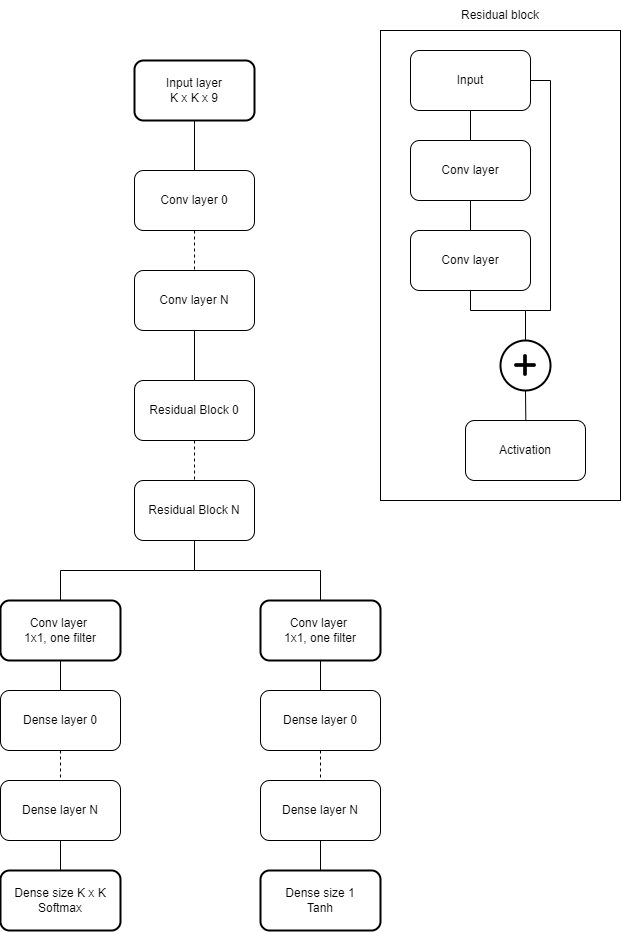

The diagram above was exported from draw.io. Its source (the exported page's mxGraphModel, read from the mxfile embedded in the PNG):
<mxGraphModel dx="1718" dy="914" grid="1" gridSize="10" guides="1" tooltips="1" connect="1" arrows="1" fold="1" page="1" pageScale="1" pageWidth="827" pageHeight="1169" math="0" shadow="0">
  <root>
    <mxCell id="0" />
    <mxCell id="1" parent="0" />
    <mxCell id="N1Hf_s5-NzfGw0Xx43m0-39" value="" style="rounded=0;whiteSpace=wrap;html=1;strokeWidth=1;fillColor=none;" vertex="1" parent="1">
      <mxGeometry x="600" y="120" width="240" height="470" as="geometry" />
    </mxCell>
    <mxCell id="N1Hf_s5-NzfGw0Xx43m0-3" style="edgeStyle=orthogonalEdgeStyle;rounded=0;orthogonalLoop=1;jettySize=auto;html=1;exitX=0.5;exitY=1;exitDx=0;exitDy=0;entryX=0.5;entryY=0;entryDx=0;entryDy=0;endArrow=none;endFill=0;" edge="1" parent="1" source="N1Hf_s5-NzfGw0Xx43m0-1" target="N1Hf_s5-NzfGw0Xx43m0-2">
      <mxGeometry relative="1" as="geometry" />
    </mxCell>
    <mxCell id="N1Hf_s5-NzfGw0Xx43m0-1" value="Input layer&lt;br&gt;K x K x 9" style="rounded=1;whiteSpace=wrap;html=1;strokeWidth=2;" vertex="1" parent="1">
      <mxGeometry x="354" y="150" width="120" height="60" as="geometry" />
    </mxCell>
    <mxCell id="N1Hf_s5-NzfGw0Xx43m0-7" style="edgeStyle=orthogonalEdgeStyle;rounded=0;orthogonalLoop=1;jettySize=auto;html=1;exitX=0.5;exitY=1;exitDx=0;exitDy=0;entryX=0.5;entryY=0;entryDx=0;entryDy=0;endArrow=none;endFill=0;dashed=1;" edge="1" parent="1" source="N1Hf_s5-NzfGw0Xx43m0-2" target="N1Hf_s5-NzfGw0Xx43m0-6">
      <mxGeometry relative="1" as="geometry" />
    </mxCell>
    <mxCell id="N1Hf_s5-NzfGw0Xx43m0-2" value="Conv layer 0" style="rounded=1;whiteSpace=wrap;html=1;" vertex="1" parent="1">
      <mxGeometry x="354" y="260" width="120" height="60" as="geometry" />
    </mxCell>
    <mxCell id="N1Hf_s5-NzfGw0Xx43m0-10" style="edgeStyle=orthogonalEdgeStyle;rounded=0;orthogonalLoop=1;jettySize=auto;html=1;exitX=0.5;exitY=1;exitDx=0;exitDy=0;entryX=0.5;entryY=0;entryDx=0;entryDy=0;endArrow=none;endFill=0;dashed=1;" edge="1" parent="1" source="N1Hf_s5-NzfGw0Xx43m0-4" target="N1Hf_s5-NzfGw0Xx43m0-9">
      <mxGeometry relative="1" as="geometry" />
    </mxCell>
    <mxCell id="N1Hf_s5-NzfGw0Xx43m0-4" value="Residual Block 0" style="rounded=1;whiteSpace=wrap;html=1;" vertex="1" parent="1">
      <mxGeometry x="354" y="470" width="120" height="60" as="geometry" />
    </mxCell>
    <mxCell id="N1Hf_s5-NzfGw0Xx43m0-8" style="edgeStyle=orthogonalEdgeStyle;rounded=0;orthogonalLoop=1;jettySize=auto;html=1;exitX=0.5;exitY=1;exitDx=0;exitDy=0;entryX=0.5;entryY=0;entryDx=0;entryDy=0;endArrow=none;endFill=0;" edge="1" parent="1" source="N1Hf_s5-NzfGw0Xx43m0-6" target="N1Hf_s5-NzfGw0Xx43m0-4">
      <mxGeometry relative="1" as="geometry" />
    </mxCell>
    <mxCell id="N1Hf_s5-NzfGw0Xx43m0-6" value="Conv layer N" style="rounded=1;whiteSpace=wrap;html=1;" vertex="1" parent="1">
      <mxGeometry x="354" y="360" width="120" height="60" as="geometry" />
    </mxCell>
    <mxCell id="N1Hf_s5-NzfGw0Xx43m0-13" style="edgeStyle=orthogonalEdgeStyle;rounded=0;orthogonalLoop=1;jettySize=auto;html=1;exitX=0.5;exitY=1;exitDx=0;exitDy=0;entryX=0.5;entryY=0;entryDx=0;entryDy=0;endArrow=none;endFill=0;" edge="1" parent="1" source="N1Hf_s5-NzfGw0Xx43m0-9" target="N1Hf_s5-NzfGw0Xx43m0-11">
      <mxGeometry relative="1" as="geometry" />
    </mxCell>
    <mxCell id="N1Hf_s5-NzfGw0Xx43m0-9" value="Residual Block N" style="rounded=1;whiteSpace=wrap;html=1;" vertex="1" parent="1">
      <mxGeometry x="354" y="570" width="120" height="60" as="geometry" />
    </mxCell>
    <mxCell id="N1Hf_s5-NzfGw0Xx43m0-16" style="edgeStyle=orthogonalEdgeStyle;rounded=0;orthogonalLoop=1;jettySize=auto;html=1;exitX=0.5;exitY=1;exitDx=0;exitDy=0;entryX=0.5;entryY=0;entryDx=0;entryDy=0;endArrow=none;endFill=0;" edge="1" parent="1" source="N1Hf_s5-NzfGw0Xx43m0-11" target="N1Hf_s5-NzfGw0Xx43m0-15">
      <mxGeometry relative="1" as="geometry" />
    </mxCell>
    <mxCell id="N1Hf_s5-NzfGw0Xx43m0-11" value="Conv layer&amp;nbsp;&lt;br&gt;1x1, one filter" style="rounded=1;whiteSpace=wrap;html=1;strokeWidth=2;" vertex="1" parent="1">
      <mxGeometry x="220" y="690" width="120" height="60" as="geometry" />
    </mxCell>
    <mxCell id="N1Hf_s5-NzfGw0Xx43m0-14" style="edgeStyle=orthogonalEdgeStyle;rounded=0;orthogonalLoop=1;jettySize=auto;html=1;exitX=0.5;exitY=0;exitDx=0;exitDy=0;entryX=0.5;entryY=1;entryDx=0;entryDy=0;endArrow=none;endFill=0;" edge="1" parent="1" source="N1Hf_s5-NzfGw0Xx43m0-12" target="N1Hf_s5-NzfGw0Xx43m0-9">
      <mxGeometry relative="1" as="geometry" />
    </mxCell>
    <mxCell id="N1Hf_s5-NzfGw0Xx43m0-23" style="edgeStyle=orthogonalEdgeStyle;rounded=0;orthogonalLoop=1;jettySize=auto;html=1;exitX=0.5;exitY=1;exitDx=0;exitDy=0;entryX=0.5;entryY=0;entryDx=0;entryDy=0;endArrow=none;endFill=0;" edge="1" parent="1" source="N1Hf_s5-NzfGw0Xx43m0-12" target="N1Hf_s5-NzfGw0Xx43m0-21">
      <mxGeometry relative="1" as="geometry" />
    </mxCell>
    <mxCell id="N1Hf_s5-NzfGw0Xx43m0-12" value="Conv layer&amp;nbsp;&lt;br&gt;1x1, one filter" style="rounded=1;whiteSpace=wrap;html=1;strokeWidth=2;" vertex="1" parent="1">
      <mxGeometry x="480" y="690" width="120" height="60" as="geometry" />
    </mxCell>
    <mxCell id="N1Hf_s5-NzfGw0Xx43m0-19" style="edgeStyle=orthogonalEdgeStyle;rounded=0;orthogonalLoop=1;jettySize=auto;html=1;exitX=0.5;exitY=1;exitDx=0;exitDy=0;entryX=0.5;entryY=0;entryDx=0;entryDy=0;endArrow=none;endFill=0;dashed=1;" edge="1" parent="1" source="N1Hf_s5-NzfGw0Xx43m0-15" target="N1Hf_s5-NzfGw0Xx43m0-18">
      <mxGeometry relative="1" as="geometry" />
    </mxCell>
    <mxCell id="N1Hf_s5-NzfGw0Xx43m0-15" value="Dense layer 0" style="rounded=1;whiteSpace=wrap;html=1;" vertex="1" parent="1">
      <mxGeometry x="220" y="780" width="120" height="60" as="geometry" />
    </mxCell>
    <mxCell id="N1Hf_s5-NzfGw0Xx43m0-27" style="edgeStyle=orthogonalEdgeStyle;rounded=0;orthogonalLoop=1;jettySize=auto;html=1;exitX=0.5;exitY=1;exitDx=0;exitDy=0;entryX=0.5;entryY=0;entryDx=0;entryDy=0;endArrow=none;endFill=0;" edge="1" parent="1" source="N1Hf_s5-NzfGw0Xx43m0-18" target="N1Hf_s5-NzfGw0Xx43m0-24">
      <mxGeometry relative="1" as="geometry" />
    </mxCell>
    <mxCell id="N1Hf_s5-NzfGw0Xx43m0-18" value="Dense layer N" style="rounded=1;whiteSpace=wrap;html=1;" vertex="1" parent="1">
      <mxGeometry x="220" y="870" width="120" height="60" as="geometry" />
    </mxCell>
    <mxCell id="N1Hf_s5-NzfGw0Xx43m0-20" style="edgeStyle=orthogonalEdgeStyle;rounded=0;orthogonalLoop=1;jettySize=auto;html=1;exitX=0.5;exitY=1;exitDx=0;exitDy=0;entryX=0.5;entryY=0;entryDx=0;entryDy=0;endArrow=none;endFill=0;dashed=1;" edge="1" parent="1" source="N1Hf_s5-NzfGw0Xx43m0-21" target="N1Hf_s5-NzfGw0Xx43m0-22">
      <mxGeometry relative="1" as="geometry" />
    </mxCell>
    <mxCell id="N1Hf_s5-NzfGw0Xx43m0-21" value="Dense layer 0" style="rounded=1;whiteSpace=wrap;html=1;" vertex="1" parent="1">
      <mxGeometry x="480" y="780" width="120" height="60" as="geometry" />
    </mxCell>
    <mxCell id="N1Hf_s5-NzfGw0Xx43m0-26" style="edgeStyle=orthogonalEdgeStyle;rounded=0;orthogonalLoop=1;jettySize=auto;html=1;exitX=0.5;exitY=1;exitDx=0;exitDy=0;entryX=0.5;entryY=0;entryDx=0;entryDy=0;endArrow=none;endFill=0;" edge="1" parent="1" source="N1Hf_s5-NzfGw0Xx43m0-22" target="N1Hf_s5-NzfGw0Xx43m0-25">
      <mxGeometry relative="1" as="geometry" />
    </mxCell>
    <mxCell id="N1Hf_s5-NzfGw0Xx43m0-22" value="Dense layer N" style="rounded=1;whiteSpace=wrap;html=1;" vertex="1" parent="1">
      <mxGeometry x="480" y="870" width="120" height="60" as="geometry" />
    </mxCell>
    <mxCell id="N1Hf_s5-NzfGw0Xx43m0-24" value="Dense size K x K&lt;br&gt;Softmax" style="rounded=1;whiteSpace=wrap;html=1;strokeWidth=2;" vertex="1" parent="1">
      <mxGeometry x="220" y="960" width="120" height="60" as="geometry" />
    </mxCell>
    <mxCell id="N1Hf_s5-NzfGw0Xx43m0-25" value="Dense size 1&lt;br&gt;Tanh" style="rounded=1;whiteSpace=wrap;html=1;strokeWidth=2;" vertex="1" parent="1">
      <mxGeometry x="480" y="960" width="120" height="60" as="geometry" />
    </mxCell>
    <mxCell id="N1Hf_s5-NzfGw0Xx43m0-30" style="edgeStyle=orthogonalEdgeStyle;rounded=0;orthogonalLoop=1;jettySize=auto;html=1;exitX=0.5;exitY=1;exitDx=0;exitDy=0;entryX=0.5;entryY=0;entryDx=0;entryDy=0;endArrow=none;endFill=0;" edge="1" parent="1" source="N1Hf_s5-NzfGw0Xx43m0-28" target="N1Hf_s5-NzfGw0Xx43m0-29">
      <mxGeometry relative="1" as="geometry" />
    </mxCell>
    <mxCell id="N1Hf_s5-NzfGw0Xx43m0-28" value="Conv layer" style="rounded=1;whiteSpace=wrap;html=1;" vertex="1" parent="1">
      <mxGeometry x="630" y="230" width="120" height="60" as="geometry" />
    </mxCell>
    <mxCell id="N1Hf_s5-NzfGw0Xx43m0-35" style="edgeStyle=orthogonalEdgeStyle;rounded=0;orthogonalLoop=1;jettySize=auto;html=1;exitX=0.5;exitY=1;exitDx=0;exitDy=0;entryX=0.5;entryY=0;entryDx=0;entryDy=0;endArrow=none;endFill=0;" edge="1" parent="1" source="N1Hf_s5-NzfGw0Xx43m0-29" target="N1Hf_s5-NzfGw0Xx43m0-34">
      <mxGeometry relative="1" as="geometry">
        <Array as="points">
          <mxPoint x="690" y="400" />
          <mxPoint x="745" y="400" />
        </Array>
      </mxGeometry>
    </mxCell>
    <mxCell id="N1Hf_s5-NzfGw0Xx43m0-29" value="Conv layer" style="rounded=1;whiteSpace=wrap;html=1;" vertex="1" parent="1">
      <mxGeometry x="630" y="320" width="120" height="60" as="geometry" />
    </mxCell>
    <mxCell id="N1Hf_s5-NzfGw0Xx43m0-33" style="edgeStyle=orthogonalEdgeStyle;rounded=0;orthogonalLoop=1;jettySize=auto;html=1;exitX=0.5;exitY=1;exitDx=0;exitDy=0;endArrow=none;endFill=0;" edge="1" parent="1" source="N1Hf_s5-NzfGw0Xx43m0-32" target="N1Hf_s5-NzfGw0Xx43m0-28">
      <mxGeometry relative="1" as="geometry" />
    </mxCell>
    <mxCell id="N1Hf_s5-NzfGw0Xx43m0-36" style="edgeStyle=orthogonalEdgeStyle;rounded=0;orthogonalLoop=1;jettySize=auto;html=1;exitX=1;exitY=0.5;exitDx=0;exitDy=0;entryX=0.5;entryY=0;entryDx=0;entryDy=0;endArrow=none;endFill=0;" edge="1" parent="1" source="N1Hf_s5-NzfGw0Xx43m0-32" target="N1Hf_s5-NzfGw0Xx43m0-34">
      <mxGeometry relative="1" as="geometry">
        <Array as="points">
          <mxPoint x="770" y="170" />
          <mxPoint x="770" y="400" />
          <mxPoint x="745" y="400" />
        </Array>
      </mxGeometry>
    </mxCell>
    <mxCell id="N1Hf_s5-NzfGw0Xx43m0-32" value="Input" style="rounded=1;whiteSpace=wrap;html=1;" vertex="1" parent="1">
      <mxGeometry x="630" y="140" width="120" height="60" as="geometry" />
    </mxCell>
    <mxCell id="N1Hf_s5-NzfGw0Xx43m0-37" style="edgeStyle=orthogonalEdgeStyle;rounded=0;orthogonalLoop=1;jettySize=auto;html=1;exitX=0.5;exitY=1;exitDx=0;exitDy=0;endArrow=none;endFill=0;" edge="1" parent="1" source="N1Hf_s5-NzfGw0Xx43m0-34">
      <mxGeometry relative="1" as="geometry">
        <mxPoint x="745.3333333333335" y="510" as="targetPoint" />
      </mxGeometry>
    </mxCell>
    <mxCell id="N1Hf_s5-NzfGw0Xx43m0-34" value="" style="ellipse;whiteSpace=wrap;html=1;aspect=fixed;strokeWidth=2;" vertex="1" parent="1">
      <mxGeometry x="720" y="430" width="50" height="50" as="geometry" />
    </mxCell>
    <mxCell id="N1Hf_s5-NzfGw0Xx43m0-31" value="" style="shape=image;html=1;verticalAlign=top;verticalLabelPosition=bottom;labelBackgroundColor=#ffffff;imageAspect=0;aspect=fixed;image=https://cdn4.iconfinder.com/data/icons/ionicons/512/icon-plus-round-128.png;strokeWidth=2;" vertex="1" parent="1">
      <mxGeometry x="730.5" y="440.5" width="29" height="29" as="geometry" />
    </mxCell>
    <mxCell id="N1Hf_s5-NzfGw0Xx43m0-38" value="Activation" style="rounded=1;whiteSpace=wrap;html=1;" vertex="1" parent="1">
      <mxGeometry x="685" y="510" width="120" height="60" as="geometry" />
    </mxCell>
    <mxCell id="N1Hf_s5-NzfGw0Xx43m0-40" value="Residual block" style="text;html=1;strokeColor=none;fillColor=none;align=center;verticalAlign=middle;whiteSpace=wrap;rounded=0;" vertex="1" parent="1">
      <mxGeometry x="675" y="90" width="90" height="30" as="geometry" />
    </mxCell>
  </root>
</mxGraphModel>